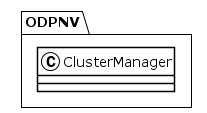

The diagram above was rendered by PlantUML. Its source (embedded in the PNG):
@startuml
!theme plain
package ODPNV {
class ClusterManager {
}
}
@enduml